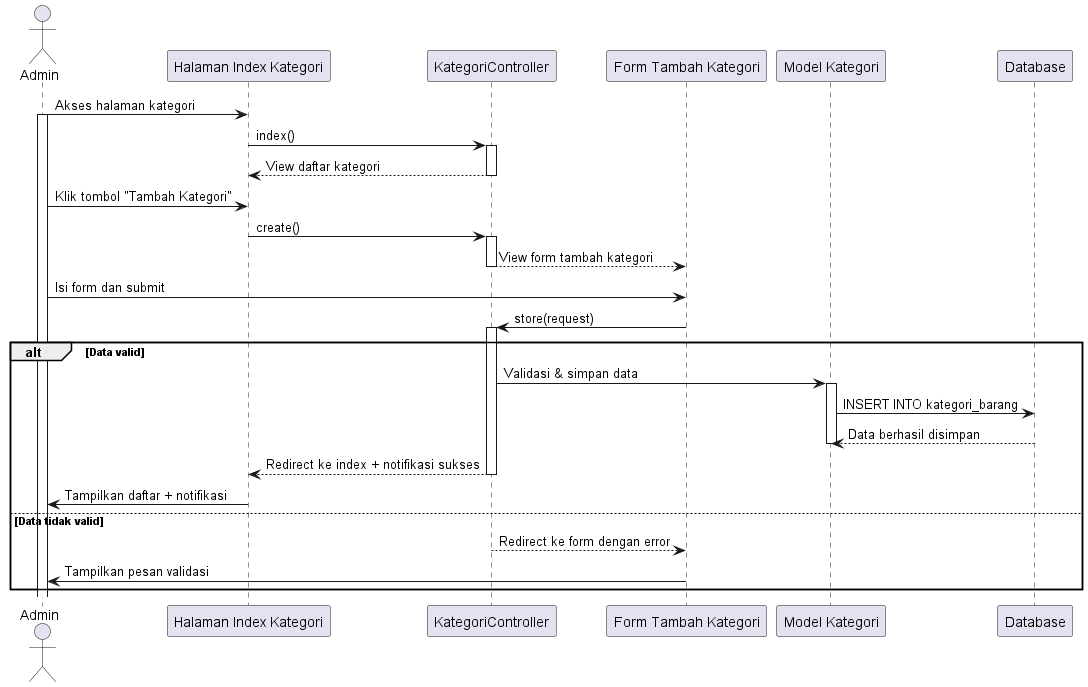

The diagram above was rendered by PlantUML. Its source (embedded in the PNG):
@startuml
actor Admin

participant "Halaman Index Kategori" as KategoriIndex
participant "KategoriController" as Controller
participant "Form Tambah Kategori" as KategoriForm
participant "Model Kategori" as KategoriModel
participant "Database" as DB

Admin -> KategoriIndex: Akses halaman kategori
activate Admin
KategoriIndex -> Controller: index()
activate Controller
Controller --> KategoriIndex: View daftar kategori
deactivate Controller

Admin -> KategoriIndex: Klik tombol "Tambah Kategori"
KategoriIndex -> Controller: create()
activate Controller
Controller --> KategoriForm: View form tambah kategori
deactivate Controller

Admin -> KategoriForm: Isi form dan submit
KategoriForm -> Controller: store(request)
activate Controller

alt Data valid
    Controller -> KategoriModel: Validasi & simpan data
    activate KategoriModel
    KategoriModel -> DB: INSERT INTO kategori_barang
    DB --> KategoriModel: Data berhasil disimpan
    deactivate KategoriModel

    Controller --> KategoriIndex: Redirect ke index + notifikasi sukses
    deactivate Controller
    KategoriIndex -> Admin: Tampilkan daftar + notifikasi
else Data tidak valid
    Controller --> KategoriForm: Redirect ke form dengan error
    deactivate Controller
    KategoriForm -> Admin: Tampilkan pesan validasi
end

@enduml